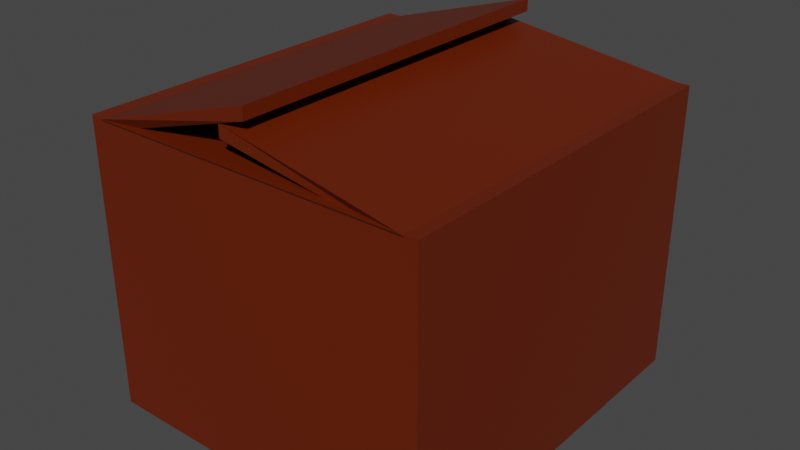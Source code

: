 # Source: box.blend  (saved by Blender 3.0.42; exported with 4.5.12 LTS)
import bpy
from mathutils import Matrix  # noqa: F401  (used for matrix-valued properties, if any)

bpy.ops.wm.read_factory_settings(use_empty=True)
scene = bpy.context.scene
scene.name = 'Scene'

# ---- collections
col_collection = bpy.data.collections.new('Collection'); scene.collection.children.link(col_collection)

# ---- materials (node trees are filled in below, after node groups)
mat_material = bpy.data.materials.new('Material')
mat_material.alpha_threshold = 0.0
mat_material.use_transparent_shadow = False
mat_material.line_color = (0.0, 0.0, 0.0, 1.0)

# ---- material node trees
mat_material.use_nodes = True; mat_material.node_tree.nodes.clear()
_N = mat_material.node_tree.nodes; _L = mat_material.node_tree.links
n0 = _N.new('ShaderNodeOutputMaterial'); n0.name = 'Material Output'; n0.location = (300, 300)
n1 = _N.new('ShaderNodeBsdfPrincipled'); n1.name = 'Principled BSDF'; n1.location = (10, 300)
n1.distribution = 'GGX'
n1.subsurface_method = 'RANDOM_WALK_SKIN'
n1.inputs[0].default_value = (0.1329, 0.01432, 0.0, 1.0)
n1.inputs[2].default_value = 0.4
n1.inputs[3].default_value = 1.45
n1.inputs[27].default_value = (0.0, 0.0, 0.0, 1.0)
n1.inputs[28].default_value = 1.0
_L.new(n1.outputs[0], n0.inputs[0])
n0.is_active_output = True

# ---- world
world_world = bpy.data.worlds.new('World'); scene.world = world_world
world_world.use_nodes = True; world_world.node_tree.nodes.clear()
_N = world_world.node_tree.nodes; _L = world_world.node_tree.links
n0 = _N.new('ShaderNodeOutputWorld'); n0.name = 'World Output'; n0.location = (300, 300)
n1 = _N.new('ShaderNodeBackground'); n1.name = 'Background'; n1.location = (10, 300)
n1.inputs[0].default_value = (0.05088, 0.05088, 0.05088, 1.0)
_L.new(n1.outputs[0], n0.inputs[0])
n0.is_active_output = True
world_world.color = (0.05088, 0.05088, 0.05088)
world_world.use_sun_shadow = False
world_world.sun_shadow_jitter_overblur = 0.0

# ---- meshes
me_cube = bpy.data.meshes.new('Cube')
me_cube.from_pydata([(0.6347, 0.438, 0.7528), (0.6347, 0.438, -0.7357), (0.6347, -0.4839, 0.7528), (0.6347, -0.4839, -0.7357), (-0.7263, 0.438, 0.7528), (-0.7263, 0.438, -0.7357), (-0.7263, -0.4839, 0.7528), (-0.7263, -0.4839, -0.7357), (0.6347, -0.4687, -0.7357), (-0.7263, 0.4191, -0.7357), (-0.6673, 0.438, -0.7357), (-0.6673, -0.4839, 0.7528), (-0.6673, 0.438, 0.7528), (-0.6673, -0.4884, 0.7528), (-0.6673, 0.4382, 0.7528), (0.5859, -0.4839, -0.7357), (0.5859, 0.438, 0.7528), (0.5859, -0.4884, 0.7528), (0.5859, 0.4382, 0.7528), (0.5859, -0.4839, 0.7528), (-0.6673, 0.4191, -0.6872), (-0.6673, -0.4687, -0.6872), (0.5859, -0.4687, -0.6872), (0.5859, 0.4191, -0.6872), (0.5859, -0.4687, 0.6892), (-0.6673, -0.4687, 0.6892), (-0.6673, 0.4191, 0.6892), (0.5859, 0.4191, 0.6892), (-0.6673, -0.2907, 0.7334), (0.5859, -0.2907, 0.7334), (-0.6673, -0.271, 0.6698), (0.5859, -0.271, 0.6698), (-0.1388, 0.4201, 0.8994), (-0.1388, -0.4677, 0.8994), (-0.1388, 0.4201, 0.8358), (-0.1388, -0.4677, 0.8358), (-0.02745, 0.4191, 1.007), (-0.02745, -0.4687, 1.007), (-0.02745, -0.4687, 0.9434), (-0.02745, 0.4191, 0.9434), (-0.6673, 0.1959, 0.681), (0.5859, 0.1959, 0.681), (-0.6673, 0.1768, 0.6174), (0.5859, 0.1768, 0.6174)], [], [(4, 6, 11, 13, 14, 12), (6, 4, 5, 9, 7), (12, 16, 0, 1, 10, 5, 4), (8, 3, 15), (2, 3, 8, 1, 0), (3, 2, 19, 11, 6, 7, 15), (5, 10, 9), (16, 12, 14, 18), (25, 24, 22, 21), (17, 13, 11, 19), (0, 16, 18, 17, 19, 2), (10, 1, 8, 15, 7, 9), (23, 20, 21, 22), (26, 25, 21, 20), (27, 26, 20, 23), (24, 27, 23, 22), (24, 17, 33, 35), (14, 26, 42, 40), (26, 14, 36, 39), (13, 17, 29, 28), (28, 29, 31, 30), (17, 24, 31, 29), (24, 25, 30, 31), (25, 13, 28, 30), (33, 32, 34, 35), (18, 27, 34, 32), (27, 24, 35, 34), (36, 37, 38, 39), (14, 13, 37, 36), (13, 25, 38, 37), (25, 26, 39, 38), (41, 40, 42, 43), (26, 27, 43, 42), (18, 14, 40, 41), (27, 18, 41, 43), (27, 26, 14, 18), (24, 25, 13, 17), (18, 32, 33, 17)])
_uv = me_cube.uv_layers.new(name='UVMap')
_uv.uv.foreach_set('vector', [0.875, 0.5, 0.875, 0.75, 0.8642, 0.75, 0.8642, 0.7459, 0.8642, 0.5051, 0.8642, 0.5, 0.625, 0.0, 0.625, 0.25, 0.375, 0.25, 0.375, 0.2449, 0.375, 0.0, 0.625, 0.2608, 0.625, 0.491, 0.625, 0.5, 0.375, 0.5, 0.375, 0.2608, 0.375, 0.25, 0.625, 0.25, 0.375, 0.7459, 0.375, 0.75, 0.366, 0.75, 0.625, 0.75, 0.375, 0.75, 0.375, 0.7459, 0.375, 0.5, 0.625, 0.5, 0.375, 0.75, 0.625, 0.75, 0.625, 0.759, 0.625, 0.9892, 0.625, 1.0, 0.375, 1.0, 0.375, 0.759, 0.125, 0.5, 0.1358, 0.5, 0.125, 0.5051, 0.634, 0.5, 0.8642, 0.5, 0.8642, 0.5051, 0.634, 0.5051, 0.8642, 0.7459, 0.634, 0.7459, 0.634, 0.7459, 0.8642, 0.7459, 0.634, 0.7459, 0.8642, 0.7459, 0.8642, 0.75, 0.634, 0.75, 0.625, 0.5, 0.634, 0.5, 0.634, 0.5051, 0.634, 0.7459, 0.634, 0.75, 0.625, 0.75, 0.1358, 0.5, 0.375, 0.5, 0.375, 0.7459, 0.366, 0.75, 0.125, 0.75, 0.125, 0.5051, 0.634, 0.5051, 0.8642, 0.5051, 0.8642, 0.7459, 0.634, 0.7459, 0.8642, 0.5051, 0.8642, 0.7459, 0.8642, 0.7459, 0.8642, 0.5051, 0.634, 0.5051, 0.8642, 0.5051, 0.8642, 0.5051, 0.634, 0.5051, 0.634, 0.7459, 0.634, 0.5051, 0.634, 0.5051, 0.634, 0.7459, 0.634, 0.7459, 0.634, 0.7459, 0.634, 0.7459, 0.634, 0.7459, 0.8642, 0.5051, 0.8642, 0.5051, 0.8642, 0.5051, 0.8642, 0.5051, 0.8642, 0.5051, 0.8642, 0.5051, 0.8642, 0.5051, 0.8642, 0.5051, 0.8642, 0.7459, 0.634, 0.7459, 0.634, 0.7459, 0.8642, 0.7459, 0.8642, 0.7459, 0.634, 0.7459, 0.634, 0.7459, 0.8642, 0.7459, 0.634, 0.7459, 0.634, 0.7459, 0.634, 0.7459, 0.634, 0.7459, 0.634, 0.7459, 0.8642, 0.7459, 0.8642, 0.7459, 0.634, 0.7459, 0.8642, 0.7459, 0.8642, 0.7459, 0.8642, 0.7459, 0.8642, 0.7459, 0.634, 0.7459, 0.634, 0.5051, 0.634, 0.5051, 0.634, 0.7459, 0.634, 0.5051, 0.634, 0.5051, 0.634, 0.5051, 0.634, 0.5051, 0.634, 0.5051, 0.634, 0.7459, 0.634, 0.7459, 0.634, 0.5051, 0.8642, 0.5051, 0.8642, 0.7459, 0.8642, 0.7459, 0.8642, 0.5051, 0.8642, 0.5051, 0.8642, 0.7459, 0.8642, 0.7459, 0.8642, 0.5051, 0.8642, 0.7459, 0.8642, 0.7459, 0.8642, 0.7459, 0.8642, 0.7459, 0.8642, 0.7459, 0.8642, 0.5051, 0.8642, 0.5051, 0.8642, 0.7459, 0.634, 0.5051, 0.8642, 0.5051, 0.8642, 0.5051, 0.634, 0.5051, 0.8642, 0.5051, 0.634, 0.5051, 0.634, 0.5051, 0.8642, 0.5051, 0.634, 0.5051, 0.8642, 0.5051, 0.8642, 0.5051, 0.634, 0.5051, 0.634, 0.5051, 0.634, 0.5051, 0.634, 0.5051, 0.634, 0.5051, 0.634, 0.5051, 0.8642, 0.5051, 0.8642, 0.5051, 0.634, 0.5051, 0.634, 0.7459, 0.8642, 0.7459, 0.8642, 0.7459, 0.634, 0.7459, 0.634, 0.5051, 0.634, 0.5051, 0.634, 0.7459, 0.634, 0.7459])
me_cube.materials.append(mat_material)
me_cube.use_remesh_preserve_volume = False
me_cube.use_remesh_preserve_attributes = False
me_cube.use_mirror_vertex_groups = False
me_cube.update()

# ---- objects
ob_cube = bpy.data.objects.new('Cube', me_cube)

# ---- transforms, parenting, visibility, modifiers, constraints
ob_cube.location = (0.0, 0.0, 0.0)
ob_cube.scale = (2.992, 4.835, 2.286)
ob_cube.lock_rotations_4d = False
ob_cube.empty_display_type = 'ARROWS'
ob_cube.lineart.crease_threshold = 0.0

# ---- collection membership
col_collection.objects.link(ob_cube)

# ---- scene / render settings (as saved in the file)
scene.frame_start = 1; scene.frame_end = 250; scene.frame_set(1)
scene.render.engine = 'BLENDER_EEVEE_NEXT'
scene.cycles.sampling_pattern = 'TABULATED_SOBOL'
scene.cycles.use_light_tree = False
scene.view_settings.view_transform = 'Filmic'
bpy.context.view_layer.update()

# ---- added for rendering (the .blend has no active camera and no usable light): camera, sun
cam_auto = bpy.data.cameras.new('AutoCamera')
cam_auto.lens = 50.0
cam_auto.sensor_width = 36.0
cam_auto.clip_end = 1000.0
ob_auto_camera = bpy.data.objects.new('AutoCamera', cam_auto)
scene.collection.objects.link(ob_auto_camera)
ob_auto_camera.location = (6.56825, -8.16753, 5.67424)
ob_auto_camera.rotation_euler = (1.09748, -7.21219e-08, 0.694738)
scene.camera = ob_auto_camera
light_auto_sun = bpy.data.lights.new('AutoSun', 'SUN')
light_auto_sun.energy = 3.0
light_auto_sun.angle = 0.0523599
ob_auto_sun = bpy.data.objects.new('AutoSun', light_auto_sun)
scene.collection.objects.link(ob_auto_sun)
ob_auto_sun.rotation_euler = (0.872665, 0.174533, 0.523599)
bpy.context.view_layer.update()
